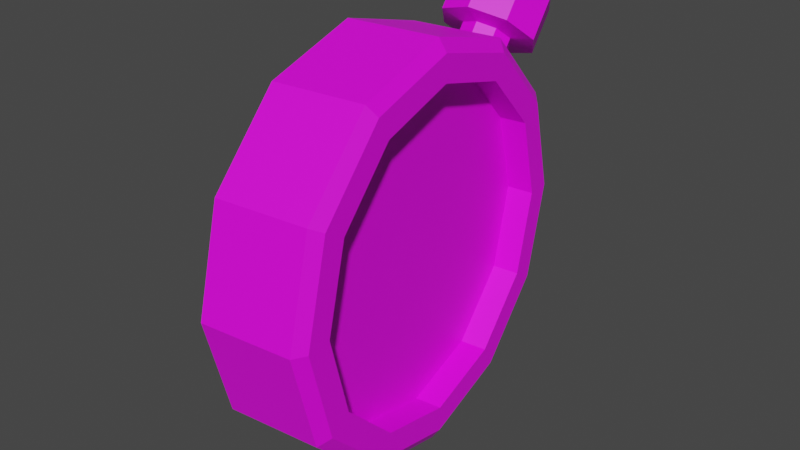 # Source: item_clock.blend  (saved by Blender 2.80.75; exported with 4.5.12 LTS)
import bpy
from mathutils import Matrix  # noqa: F401  (used for matrix-valued properties, if any)

bpy.ops.wm.read_factory_settings(use_empty=True)
scene = bpy.context.scene
scene.name = 'Scene'

# ---- collections
col_collection = bpy.data.collections.new('Collection'); scene.collection.children.link(col_collection)

# ---- images (referenced by path relative to the original .blend; pixels are not part of the script)
import os
ASSET_DIR = os.environ.get("B2B_ASSET_DIR", "")  # directory of the original .blend (textures are referenced by path, not embedded)
HERE = os.path.dirname(os.path.abspath(__file__))  # packed textures are extracted next to this script under _unpacked/

def load_image(name, relpath, width, height, colorspace="sRGB"):
    """Load a texture the original file referenced (path relative to the .blend, or extracted next to this script)."""
    p = next((c for c in (os.path.join(HERE, relpath), os.path.join(ASSET_DIR, relpath)) if relpath and os.path.exists(c)), "")
    if p:
        img = bpy.data.images.load(p, check_existing=True)
        img.name = name
    else:  # same state as the original file: an image datablock whose file is absent (Cycles renders it pink)
        img = bpy.data.images.new(name, width, height)
        img.source = "FILE"
        img.filepath = "//" + (relpath or name)
    img.colorspace_settings.name = colorspace
    return img
img_untitled = load_image('Untitled', 'pill_texture.png', 1024, 1024, 'sRGB')

# ---- materials (node trees are filled in below, after node groups)
mat_material = bpy.data.materials.new('Material')
mat_material.use_transparent_shadow = False

# ---- material node trees
mat_material.use_nodes = True; mat_material.node_tree.nodes.clear()
_N = mat_material.node_tree.nodes; _L = mat_material.node_tree.links
n0 = _N.new('ShaderNodeOutputMaterial'); n0.name = 'Material Output'; n0.location = (300, 300)
n1 = _N.new('ShaderNodeBsdfPrincipled'); n1.name = 'Principled BSDF'; n1.location = (10, 300)
n1.distribution = 'GGX'
n1.subsurface_method = 'BURLEY'
n1.inputs[3].default_value = 1.45
n1.inputs[27].default_value = (0.0, 0.0, 0.0, 1.0)
n1.inputs[28].default_value = 1.0
n2 = _N.new('ShaderNodeTexImage'); n2.name = 'Image Texture'; n2.location = (-280, 260)
n2.image = img_untitled
n2.interpolation = 'Closest'
_L.new(n1.outputs[0], n0.inputs[0])
_L.new(n2.outputs[0], n1.inputs[0])
n0.is_active_output = True

# ---- world
world_world = bpy.data.worlds.new('World'); scene.world = world_world
world_world.use_nodes = True; world_world.node_tree.nodes.clear()
_N = world_world.node_tree.nodes; _L = world_world.node_tree.links
n0 = _N.new('ShaderNodeOutputWorld'); n0.name = 'World Output'; n0.location = (300, 300)
n1 = _N.new('ShaderNodeBackground'); n1.name = 'Background'; n1.location = (10, 300)
n1.inputs[0].default_value = (0.05088, 0.05088, 0.05088, 1.0)
_L.new(n1.outputs[0], n0.inputs[0])
n0.is_active_output = True
world_world.color = (0.05088, 0.05088, 0.05088)
world_world.use_sun_shadow = False
world_world.sun_shadow_jitter_overblur = 0.0

# ---- meshes
me_cylinder_005 = bpy.data.meshes.new('Cylinder.005')
me_cylinder_005.from_pydata([(1.46e-09, 0.05059, -0.07371), (0.0, 0.0625, 0.0625), (0.02529, 0.04381, -0.07371), (0.03125, 0.05413, 0.0625), (0.04381, 0.02529, -0.07371), (0.05413, 0.03125, 0.0625), (0.05059, -1.997e-09, -0.07371), (0.0625, -2.732e-09, 0.0625), (0.04381, -0.02529, -0.07371), (0.05413, -0.03125, 0.0625), (0.02529, -0.04381, -0.07371), (0.03125, -0.05413, 0.0625), (7.649e-09, -0.05059, -0.07371), (9.437e-09, -0.0625, 0.0625), (-0.02529, -0.04381, -0.07371), (-0.03125, -0.05413, 0.0625), (-0.04381, -0.02529, -0.07371), (-0.05413, -0.03125, 0.0625), (-0.05059, -2.311e-08, -0.07371), (-0.0625, -2.906e-08, 0.0625), (-0.04381, 0.02529, -0.07371), (-0.05413, 0.03125, 0.0625), (-0.02529, 0.04381, -0.07371), (-0.03125, 0.05413, 0.0625), (0.0, 0.0625, -0.0625), (0.03125, 0.05413, -0.0625), (0.05413, 0.03125, -0.0625), (0.0625, -2.732e-09, -0.0625), (0.05413, -0.03125, -0.0625), (0.03125, -0.05413, -0.0625), (9.437e-09, -0.0625, -0.0625), (-0.03125, -0.05413, -0.0625), (-0.05413, -0.03125, -0.0625), (-0.0625, -2.906e-08, -0.0625), (-0.05413, 0.03125, -0.0625), (-0.03125, 0.05413, -0.0625), (3.377e-10, 0.05867, -0.07371), (0.02934, 0.05081, -0.07371), (0.05081, 0.02934, -0.07371), (0.05867, -2.496e-09, -0.07371), (0.05081, -0.02934, -0.07371), (0.02934, -0.05081, -0.07371), (8.771e-09, -0.05867, -0.07371), (-0.02934, -0.05081, -0.07371), (-0.05081, -0.02934, -0.07371), (-0.05867, -2.723e-08, -0.07371), (-0.05081, 0.02934, -0.07371), (-0.02934, 0.05081, -0.07371), (1.373e-09, 0.05059, -0.03699), (0.02529, 0.04381, -0.03699), (0.04381, 0.02529, -0.03699), (0.05059, -1.997e-09, -0.03699), (0.04381, -0.02529, -0.03699), (0.02529, -0.04381, -0.03699), (7.561e-09, -0.05059, -0.03699), (-0.02529, -0.04381, -0.03699), (-0.04381, -0.02529, -0.03699), (-0.05059, -2.311e-08, -0.03699), (-0.04381, 0.02529, -0.03699), (-0.02529, 0.04381, -0.03699), (0.02637, 0.04568, 0.07443), (-1.855e-10, 0.05275, 0.07443), (0.04568, 0.02637, 0.07443), (0.05275, -3.69e-09, 0.07443), (0.04568, -0.02637, 0.07443), (0.02637, -0.04568, 0.07443), (7.779e-09, -0.05275, 0.07443), (-0.02637, -0.04568, 0.07443), (-0.04568, -0.02637, 0.07443), (-0.05275, -2.591e-08, 0.07443), (-0.04568, 0.02637, 0.07443), (-0.02637, 0.04568, 0.07443), (0.05775, 0.06558, 0.03031), (0.05588, 0.06776, -2.069e-08), (0.04992, 0.06987, -1.879e-08), (0.03909, 0.06055, -1.522e-08), (0.05284, 0.06647, 0.04725), (0.04201, 0.05715, 0.04725), (0.05989, 0.05827, 0.06682), (0.04906, 0.04896, 0.06682), (0.06694, 0.05008, 0.04725), (0.05611, 0.04076, 0.04725), (0.06986, 0.04668, -3.121e-08), (0.05903, 0.03736, -2.764e-08), (0.06694, 0.05008, -0.04725), (0.05611, 0.04076, -0.04725), (0.05989, 0.05827, -0.06682), (0.04906, 0.04896, -0.06682), (0.05284, 0.06647, -0.04725), (0.04201, 0.05715, -0.04725), (0.06228, 0.06033, 0.04286), (0.0668, 0.05507, 0.03031), (0.06867, 0.05289, -2.866e-08), (0.0668, 0.05507, -0.03031), (0.06228, 0.06033, -0.04286), (0.05775, 0.06558, -0.03031), (0.04471, 0.05262, 0.02452), (0.0432, 0.05438, -1.895e-08), (0.04837, 0.04836, 0.03467), (0.05203, 0.04411, 0.02452), (0.05355, 0.04235, -2.54e-08), (0.05203, 0.04411, -0.02452), (0.04837, 0.04836, -0.03467), (0.04471, 0.05262, -0.02452), (0.03092, 0.04075, 0.02452), (0.0294, 0.04251, -1.44e-08), (0.03458, 0.0365, 0.03467), (0.03824, 0.03224, 0.02452), (0.03975, 0.03048, -2.085e-08), (0.03824, 0.03224, -0.02452), (0.03458, 0.0365, -0.03467), (0.03092, 0.04075, -0.02452)], [], [(24, 1, 3, 25), (25, 3, 5, 26), (26, 5, 7, 27), (27, 7, 9, 28), (28, 9, 11, 29), (29, 11, 13, 30), (30, 13, 15, 31), (31, 15, 17, 32), (32, 17, 19, 33), (33, 19, 21, 34), (13, 11, 65, 66), (34, 21, 23, 35), (35, 23, 1, 24), (16, 18, 57, 56), (37, 36, 24, 25), (38, 37, 25, 26), (39, 38, 26, 27), (40, 39, 27, 28), (41, 40, 28, 29), (42, 41, 29, 30), (43, 42, 30, 31), (44, 43, 31, 32), (45, 44, 32, 33), (46, 45, 33, 34), (47, 46, 34, 35), (36, 47, 35, 24), (2, 0, 36, 37), (4, 2, 37, 38), (6, 4, 38, 39), (8, 6, 39, 40), (10, 8, 40, 41), (12, 10, 41, 42), (14, 12, 42, 43), (16, 14, 43, 44), (18, 16, 44, 45), (20, 18, 45, 46), (22, 20, 46, 47), (0, 22, 47, 36), (48, 49, 50, 51, 52, 53, 54, 55, 56, 57, 58, 59), (10, 12, 54, 53), (4, 6, 51, 50), (18, 20, 58, 57), (12, 14, 55, 54), (6, 8, 52, 51), (20, 22, 59, 58), (0, 2, 49, 48), (14, 16, 56, 55), (8, 10, 53, 52), (22, 0, 48, 59), (2, 4, 50, 49), (60, 61, 71, 70, 69, 68, 67, 66, 65, 64, 63, 62), (11, 9, 64, 65), (9, 7, 63, 64), (1, 23, 71, 61), (3, 1, 61, 60), (7, 5, 62, 63), (23, 21, 70, 71), (5, 3, 60, 62), (21, 19, 69, 70), (19, 17, 68, 69), (17, 15, 67, 68), (15, 13, 66, 67), (82, 84, 93, 92), (74, 75, 77, 76), (80, 82, 92, 91), (76, 77, 79, 78), (86, 88, 95, 94), (78, 79, 81, 80), (78, 80, 91, 90), (80, 81, 83, 82), (88, 74, 73, 95), (82, 83, 85, 84), (84, 86, 94, 93), (84, 85, 87, 86), (87, 85, 101, 102), (73, 72, 90, 91, 92, 93, 94, 95), (86, 87, 89, 88), (74, 76, 72, 73), (88, 89, 75, 74), (76, 78, 90, 72), (99, 98, 106, 107), (77, 75, 97, 96), (81, 79, 98, 99), (89, 87, 102, 103), (83, 81, 99, 100), (75, 89, 103, 97), (85, 83, 100, 101), (79, 77, 96, 98), (104, 105, 111, 110, 109, 108, 107, 106), (96, 97, 105, 104), (97, 103, 111, 105), (102, 101, 109, 110), (100, 99, 107, 108), (98, 96, 104, 106), (103, 102, 110, 111), (101, 100, 108, 109)])
_uv = me_cylinder_005.uv_layers.new(name='UVMap')
_uv.uv.foreach_set('vector', [0.879, 0.07634, 0.879, 0.07295, 0.8795, 0.07295, 0.8795, 0.07634, 0.8795, 0.07634, 0.8795, 0.07295, 0.8801, 0.07295, 0.8801, 0.07634, 0.8801, 0.07634, 0.8801, 0.07295, 0.8807, 0.07295, 0.8807, 0.07634, 0.8807, 0.07634, 0.8807, 0.07295, 0.8812, 0.07295, 0.8812, 0.07634, 0.8812, 0.07634, 0.8812, 0.07295, 0.8818, 0.07295, 0.8818, 0.07634, 0.8818, 0.07634, 0.8818, 0.07295, 0.8824, 0.07295, 0.8824, 0.07634, 0.8824, 0.07634, 0.8824, 0.07295, 0.8829, 0.07295, 0.8829, 0.07634, 0.8829, 0.07634, 0.8829, 0.07295, 0.8835, 0.07295, 0.8835, 0.07634, 0.8835, 0.07634, 0.8835, 0.07295, 0.8841, 0.07295, 0.8841, 0.07634, 0.8841, 0.07634, 0.8841, 0.07295, 0.8846, 0.07295, 0.8846, 0.07634, 0.8824, 0.07295, 0.8818, 0.07295, 0.8818, 0.07295, 0.8824, 0.07295, 0.8846, 0.07634, 0.8846, 0.07295, 0.8852, 0.07295, 0.8852, 0.07634, 0.8852, 0.07634, 0.8852, 0.07295, 0.8858, 0.07295, 0.8858, 0.07634, 0.8631, 0.1467, 0.8625, 0.1488, 0.8625, 0.1488, 0.8631, 0.1467, 0.8799, 0.07671, 0.8807, 0.07651, 0.8807, 0.07641, 0.8799, 0.07663, 0.8793, 0.07727, 0.8799, 0.07671, 0.8799, 0.07663, 0.8793, 0.07722, 0.8791, 0.07804, 0.8793, 0.07727, 0.8793, 0.07722, 0.879, 0.07804, 0.8793, 0.0788, 0.8791, 0.07804, 0.879, 0.07804, 0.8793, 0.07885, 0.8799, 0.07936, 0.8793, 0.0788, 0.8793, 0.07885, 0.8799, 0.07944, 0.8807, 0.07956, 0.8799, 0.07936, 0.8799, 0.07944, 0.8807, 0.07966, 0.8814, 0.07936, 0.8807, 0.07956, 0.8807, 0.07966, 0.8815, 0.07944, 0.882, 0.0788, 0.8814, 0.07936, 0.8815, 0.07944, 0.8821, 0.07885, 0.8822, 0.07804, 0.882, 0.0788, 0.8821, 0.07885, 0.8823, 0.07804, 0.882, 0.07727, 0.8822, 0.07804, 0.8823, 0.07804, 0.8821, 0.07722, 0.8814, 0.07671, 0.882, 0.07727, 0.8821, 0.07722, 0.8815, 0.07663, 0.8807, 0.07651, 0.8814, 0.07671, 0.8815, 0.07663, 0.8807, 0.07641, 0.88, 0.0769, 0.8807, 0.07672, 0.8807, 0.07651, 0.8799, 0.07671, 0.8795, 0.07738, 0.88, 0.0769, 0.8799, 0.07671, 0.8793, 0.07727, 0.8794, 0.07804, 0.8795, 0.07738, 0.8793, 0.07727, 0.8791, 0.07804, 0.8795, 0.07869, 0.8794, 0.07804, 0.8791, 0.07804, 0.8793, 0.0788, 0.88, 0.07918, 0.8795, 0.07869, 0.8793, 0.0788, 0.8799, 0.07936, 0.8807, 0.07935, 0.88, 0.07918, 0.8799, 0.07936, 0.8807, 0.07956, 0.8813, 0.07918, 0.8807, 0.07935, 0.8807, 0.07956, 0.8814, 0.07936, 0.8818, 0.07869, 0.8813, 0.07918, 0.8814, 0.07936, 0.882, 0.0788, 0.882, 0.07804, 0.8818, 0.07869, 0.882, 0.0788, 0.8822, 0.07804, 0.8818, 0.07738, 0.882, 0.07804, 0.8822, 0.07804, 0.882, 0.07727, 0.8813, 0.0769, 0.8818, 0.07738, 0.882, 0.07727, 0.8814, 0.07671, 0.8807, 0.07672, 0.8813, 0.0769, 0.8814, 0.07671, 0.8807, 0.07651, 0.8116, 0.1506, 0.8411, 0.1427, 0.8627, 0.1211, 0.8706, 0.09157, 0.8627, 0.06206, 0.8411, 0.04046, 0.8116, 0.03256, 0.7821, 0.04046, 0.7605, 0.06206, 0.7526, 0.09157, 0.7605, 0.1211, 0.7821, 0.1427, 0.8687, 0.1452, 0.8666, 0.1447, 0.8666, 0.1447, 0.8687, 0.1452, 0.8702, 0.1508, 0.8707, 0.1488, 0.8707, 0.1488, 0.8702, 0.1508, 0.8625, 0.1488, 0.8631, 0.1508, 0.8631, 0.1508, 0.8625, 0.1488, 0.8666, 0.1447, 0.8646, 0.1452, 0.8646, 0.1452, 0.8666, 0.1447, 0.8707, 0.1488, 0.8702, 0.1467, 0.8702, 0.1467, 0.8707, 0.1488, 0.8631, 0.1508, 0.8646, 0.1523, 0.8646, 0.1523, 0.8631, 0.1508, 0.8666, 0.1529, 0.8687, 0.1523, 0.8687, 0.1523, 0.8666, 0.1529, 0.8646, 0.1452, 0.8631, 0.1467, 0.8631, 0.1467, 0.8646, 0.1452, 0.8702, 0.1467, 0.8687, 0.1452, 0.8687, 0.1452, 0.8702, 0.1467, 0.8646, 0.1523, 0.8666, 0.1529, 0.8666, 0.1529, 0.8646, 0.1523, 0.8687, 0.1523, 0.8702, 0.1508, 0.8702, 0.1508, 0.8687, 0.1523, 0.8832, 0.07663, 0.8841, 0.07641, 0.8849, 0.07663, 0.8855, 0.07722, 0.8857, 0.07804, 0.8855, 0.07885, 0.8849, 0.07944, 0.8841, 0.07966, 0.8832, 0.07944, 0.8826, 0.07885, 0.8824, 0.07804, 0.8826, 0.07722, 0.8818, 0.07295, 0.8812, 0.07295, 0.8812, 0.07295, 0.8818, 0.07295, 0.8812, 0.07295, 0.8807, 0.07295, 0.8807, 0.07295, 0.8812, 0.07295, 0.8858, 0.07295, 0.8852, 0.07295, 0.8852, 0.07295, 0.8858, 0.07295, 0.8795, 0.07295, 0.879, 0.07295, 0.879, 0.07295, 0.8795, 0.07295, 0.8807, 0.07295, 0.8801, 0.07295, 0.8801, 0.07295, 0.8807, 0.07295, 0.8852, 0.07295, 0.8846, 0.07295, 0.8846, 0.07295, 0.8852, 0.07295, 0.8801, 0.07295, 0.8795, 0.07295, 0.8795, 0.07295, 0.8801, 0.07295, 0.8846, 0.07295, 0.8841, 0.07295, 0.8841, 0.07295, 0.8846, 0.07295, 0.8841, 0.07295, 0.8835, 0.07295, 0.8835, 0.07295, 0.8841, 0.07295, 0.8835, 0.07295, 0.8829, 0.07295, 0.8829, 0.07295, 0.8835, 0.07295, 0.8829, 0.07295, 0.8824, 0.07295, 0.8824, 0.07295, 0.8829, 0.07295, 0.8821, 0.1093, 0.8809, 0.1093, 0.8809, 0.1093, 0.8821, 0.1093, 0.8869, 0.1093, 0.8869, 0.1142, 0.8857, 0.1142, 0.8857, 0.1093, 0.8833, 0.1093, 0.8821, 0.1093, 0.8821, 0.1093, 0.8833, 0.1093, 0.8857, 0.1093, 0.8857, 0.1142, 0.8845, 0.1142, 0.8845, 0.1093, 0.8797, 0.1093, 0.8785, 0.1093, 0.8785, 0.1093, 0.8797, 0.1093, 0.8845, 0.1093, 0.8845, 0.1142, 0.8833, 0.1142, 0.8833, 0.1093, 0.8845, 0.1093, 0.8833, 0.1093, 0.8833, 0.1093, 0.8845, 0.1093, 0.8833, 0.1093, 0.8833, 0.1142, 0.8821, 0.1142, 0.8821, 0.1093, 0.8785, 0.1093, 0.8772, 0.1093, 0.8772, 0.1093, 0.8785, 0.1093, 0.8821, 0.1093, 0.8821, 0.1142, 0.8809, 0.1142, 0.8809, 0.1093, 0.8809, 0.1093, 0.8797, 0.1093, 0.8797, 0.1093, 0.8809, 0.1093, 0.8809, 0.1093, 0.8809, 0.1142, 0.8797, 0.1142, 0.8797, 0.1093, 0.8821, 0.1478, 0.8833, 0.1478, 0.8833, 0.1478, 0.8821, 0.1478, 0.8845, 0.1092, 0.8862, 0.1086, 0.8868, 0.1069, 0.8862, 0.1053, 0.8845, 0.1046, 0.8829, 0.1053, 0.8822, 0.1069, 0.8829, 0.1086, 0.8797, 0.1093, 0.8797, 0.1142, 0.8785, 0.1142, 0.8785, 0.1093, 0.8869, 0.1093, 0.8857, 0.1093, 0.8857, 0.1093, 0.8869, 0.1093, 0.8785, 0.1093, 0.8785, 0.1142, 0.8772, 0.1142, 0.8772, 0.1093, 0.8857, 0.1093, 0.8845, 0.1093, 0.8845, 0.1093, 0.8857, 0.1093, 0.8689, 0.147, 0.8701, 0.147, 0.8701, 0.147, 0.8689, 0.147, 0.8881, 0.1478, 0.8893, 0.1478, 0.8893, 0.1478, 0.8881, 0.1478, 0.8857, 0.1478, 0.8869, 0.1478, 0.8869, 0.1478, 0.8857, 0.1478, 0.8809, 0.1478, 0.8821, 0.1478, 0.8821, 0.1478, 0.8809, 0.1478, 0.8845, 0.1478, 0.8857, 0.1478, 0.8857, 0.1478, 0.8845, 0.1478, 0.8796, 0.1478, 0.8809, 0.1478, 0.8809, 0.1478, 0.8796, 0.1478, 0.8833, 0.1478, 0.8845, 0.1478, 0.8845, 0.1478, 0.8833, 0.1478, 0.8869, 0.1478, 0.8881, 0.1478, 0.8881, 0.1478, 0.8869, 0.1478, 0.8813, 0.1086, 0.8797, 0.1092, 0.878, 0.1086, 0.8773, 0.1069, 0.878, 0.1053, 0.8797, 0.1046, 0.8813, 0.1053, 0.882, 0.1069, 0.8713, 0.147, 0.8725, 0.147, 0.8725, 0.147, 0.8713, 0.147, 0.8628, 0.147, 0.864, 0.147, 0.864, 0.147, 0.8628, 0.147, 0.8653, 0.147, 0.8665, 0.147, 0.8665, 0.147, 0.8653, 0.147, 0.8677, 0.147, 0.8689, 0.147, 0.8689, 0.147, 0.8677, 0.147, 0.8701, 0.147, 0.8713, 0.147, 0.8713, 0.147, 0.8701, 0.147, 0.864, 0.147, 0.8653, 0.147, 0.8653, 0.147, 0.864, 0.147, 0.8665, 0.147, 0.8677, 0.147, 0.8677, 0.147, 0.8665, 0.147])
me_cylinder_005.materials.append(mat_material)
me_cylinder_005.use_remesh_preserve_volume = False
me_cylinder_005.use_remesh_preserve_attributes = False
me_cylinder_005.use_mirror_vertex_groups = False
me_cylinder_005.update()

# ---- objects
ob_cylinder_001 = bpy.data.objects.new('Cylinder.001', me_cylinder_005)

# ---- transforms, parenting, visibility, modifiers, constraints
ob_cylinder_001.location = (0.0, 0.0, 0.005331)
ob_cylinder_001.rotation_euler = (6.283, -1.571, 0.08805)
ob_cylinder_001.scale = (2.38, 2.38, 0.5446)
ob_cylinder_001.lineart.crease_threshold = 0.0

# ---- collection membership
col_collection.objects.link(ob_cylinder_001)

# ---- scene / render settings (as saved in the file)
scene.frame_start = 1; scene.frame_end = 100; scene.frame_set(7)
scene.render.engine = 'BLENDER_EEVEE_NEXT'
scene.cycles.use_denoising = False
scene.cycles.samples = 128
scene.cycles.sampling_pattern = 'TABULATED_SOBOL'
scene.cycles.use_adaptive_sampling = False
scene.cycles.use_light_tree = False
scene.view_settings.view_transform = 'Filmic'
bpy.context.view_layer.update()

# ---- added for rendering (the .blend has no active camera and no usable light): camera, sun
cam_auto = bpy.data.cameras.new('AutoCamera')
cam_auto.lens = 50.0
cam_auto.sensor_width = 36.0
cam_auto.clip_end = 1000.0
ob_auto_camera = bpy.data.objects.new('AutoCamera', cam_auto)
scene.collection.objects.link(ob_auto_camera)
ob_auto_camera.location = (0.426863, -0.504683, 0.356358)
ob_auto_camera.rotation_euler = (1.09748, -7.21219e-08, 0.694738)
scene.camera = ob_auto_camera
light_auto_sun = bpy.data.lights.new('AutoSun', 'SUN')
light_auto_sun.energy = 3.0
light_auto_sun.angle = 0.0523599
ob_auto_sun = bpy.data.objects.new('AutoSun', light_auto_sun)
scene.collection.objects.link(ob_auto_sun)
ob_auto_sun.rotation_euler = (0.872665, 0.174533, 0.523599)
bpy.context.view_layer.update()
